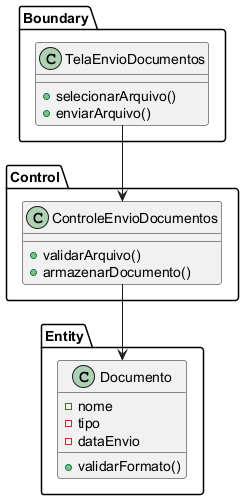

The diagram above was rendered by PlantUML. Its source (embedded in the PNG):
@startuml
' UC008 - Enviar Documentação - Diagrama de Classes de Análise
package Boundary {
  class TelaEnvioDocumentos {
    +selecionarArquivo()
    +enviarArquivo()
  }
}

package Control {
  class ControleEnvioDocumentos {
    +validarArquivo()
    +armazenarDocumento()
  }
}

package Entity {
  class Documento {
    -nome
    -tipo
    -dataEnvio
    +validarFormato()
  }
}

TelaEnvioDocumentos --> ControleEnvioDocumentos
ControleEnvioDocumentos --> Documento
@enduml